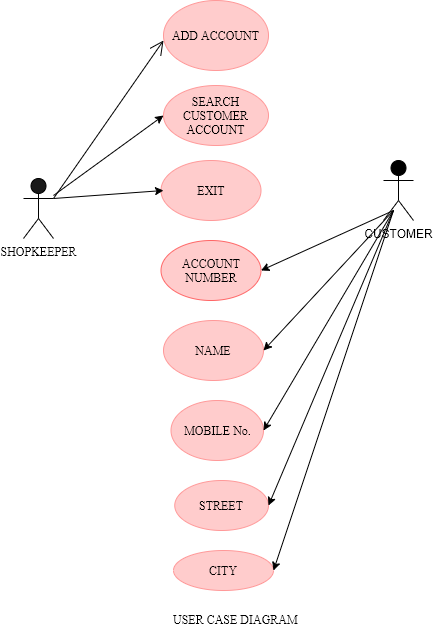

The diagram above was exported from draw.io. Its source (the exported page's mxGraphModel, read from the mxfile embedded in the PNG):
<mxGraphModel dx="1550" dy="709" grid="1" gridSize="10" guides="1" tooltips="1" connect="1" arrows="1" fold="1" page="1" pageScale="1" pageWidth="827" pageHeight="1169" math="0" shadow="0">
  <root>
    <mxCell id="lGQohte-ioWCSr3gNbfd-0" />
    <mxCell id="lGQohte-ioWCSr3gNbfd-1" parent="lGQohte-ioWCSr3gNbfd-0" />
    <mxCell id="w8Uuy8ARbXOFanHnnpC5-0" value="CUSTOMER" style="shape=umlActor;verticalLabelPosition=bottom;labelBackgroundColor=#ffffff;verticalAlign=top;html=1;fillColor=#000000;" vertex="1" parent="lGQohte-ioWCSr3gNbfd-1">
      <mxGeometry x="430" y="170" width="30" height="60" as="geometry" />
    </mxCell>
    <mxCell id="w8Uuy8ARbXOFanHnnpC5-1" value="ADD ACCOUNT" style="ellipse;whiteSpace=wrap;html=1;fontFamily=Times New Roman;strokeColor=#FF9999;fillColor=#FFCCCC;" vertex="1" parent="lGQohte-ioWCSr3gNbfd-1">
      <mxGeometry x="210" y="10" width="105" height="70" as="geometry" />
    </mxCell>
    <mxCell id="w8Uuy8ARbXOFanHnnpC5-2" value="SEARCH CUSTOMER ACCOUNT" style="ellipse;whiteSpace=wrap;html=1;fontFamily=Times New Roman;strokeColor=#FF9999;fillColor=#FFCCCC;" vertex="1" parent="lGQohte-ioWCSr3gNbfd-1">
      <mxGeometry x="210" y="95" width="105" height="60" as="geometry" />
    </mxCell>
    <mxCell id="w8Uuy8ARbXOFanHnnpC5-3" value="EXIT" style="ellipse;whiteSpace=wrap;html=1;fontFamily=Times New Roman;strokeColor=#FF9999;fillColor=#FFCCCC;" vertex="1" parent="lGQohte-ioWCSr3gNbfd-1">
      <mxGeometry x="207.5" y="170" width="100" height="60" as="geometry" />
    </mxCell>
    <mxCell id="w8Uuy8ARbXOFanHnnpC5-4" value="ACCOUNT NUMBER" style="ellipse;whiteSpace=wrap;html=1;fontFamily=Times New Roman;strokeColor=#FF6666;fillColor=#FFCCCC;" vertex="1" parent="lGQohte-ioWCSr3gNbfd-1">
      <mxGeometry x="207.5" y="250" width="100" height="60" as="geometry" />
    </mxCell>
    <mxCell id="w8Uuy8ARbXOFanHnnpC5-6" value="NAME" style="ellipse;whiteSpace=wrap;html=1;fontFamily=Times New Roman;strokeColor=#FF9999;fillColor=#FFCCCC;" vertex="1" parent="lGQohte-ioWCSr3gNbfd-1">
      <mxGeometry x="210" y="330" width="100" height="60" as="geometry" />
    </mxCell>
    <mxCell id="w8Uuy8ARbXOFanHnnpC5-7" value="" style="endArrow=open;endFill=1;endSize=12;html=1;fontFamily=Times New Roman;" edge="1" parent="lGQohte-ioWCSr3gNbfd-1">
      <mxGeometry width="160" relative="1" as="geometry">
        <mxPoint x="100" y="208" as="sourcePoint" />
        <mxPoint x="210" y="50" as="targetPoint" />
      </mxGeometry>
    </mxCell>
    <mxCell id="w8Uuy8ARbXOFanHnnpC5-13" value="USER CASE DIAGRAM&lt;br&gt;" style="text;html=1;resizable=0;points=[];autosize=1;align=left;verticalAlign=top;spacingTop=-4;fontFamily=Times New Roman;" vertex="1" parent="lGQohte-ioWCSr3gNbfd-1">
      <mxGeometry x="217.5" y="620" width="140" height="20" as="geometry" />
    </mxCell>
    <mxCell id="LNRmTQR8I0Hfs0yqaNv2-1" value="SHOPKEEPER" style="shape=umlActor;verticalLabelPosition=bottom;labelBackgroundColor=#ffffff;verticalAlign=top;html=1;fontFamily=Times New Roman;fillColor=#1A1A1A;" vertex="1" parent="lGQohte-ioWCSr3gNbfd-1">
      <mxGeometry x="70" y="188" width="30" height="60" as="geometry" />
    </mxCell>
    <mxCell id="LNRmTQR8I0Hfs0yqaNv2-2" value="MOBILE No." style="ellipse;whiteSpace=wrap;html=1;fontFamily=Times New Roman;strokeColor=#FF9999;fillColor=#FFCCCC;" vertex="1" parent="lGQohte-ioWCSr3gNbfd-1">
      <mxGeometry x="217.5" y="410" width="92.5" height="60" as="geometry" />
    </mxCell>
    <mxCell id="LNRmTQR8I0Hfs0yqaNv2-3" value="STREET" style="ellipse;whiteSpace=wrap;html=1;fontFamily=Times New Roman;strokeColor=#FF9999;fillColor=#FFCCCC;" vertex="1" parent="lGQohte-ioWCSr3gNbfd-1">
      <mxGeometry x="221.25" y="490" width="93.75" height="50" as="geometry" />
    </mxCell>
    <mxCell id="LNRmTQR8I0Hfs0yqaNv2-4" value="CITY" style="ellipse;whiteSpace=wrap;html=1;fontFamily=Times New Roman;strokeColor=#FF9999;fillColor=#FFCCCC;" vertex="1" parent="lGQohte-ioWCSr3gNbfd-1">
      <mxGeometry x="220" y="560" width="100" height="40" as="geometry" />
    </mxCell>
    <mxCell id="Nfmv5DDKJ0gTso4Pj2Sx-0" value="" style="endArrow=classic;html=1;entryX=1;entryY=0.5;entryDx=0;entryDy=0;" edge="1" parent="lGQohte-ioWCSr3gNbfd-1" target="w8Uuy8ARbXOFanHnnpC5-6">
      <mxGeometry width="50" height="50" relative="1" as="geometry">
        <mxPoint x="440" y="220" as="sourcePoint" />
        <mxPoint x="490" y="175" as="targetPoint" />
      </mxGeometry>
    </mxCell>
    <mxCell id="Nfmv5DDKJ0gTso4Pj2Sx-1" value="" style="endArrow=classic;html=1;entryX=1;entryY=0.5;entryDx=0;entryDy=0;" edge="1" parent="lGQohte-ioWCSr3gNbfd-1" target="w8Uuy8ARbXOFanHnnpC5-4">
      <mxGeometry width="50" height="50" relative="1" as="geometry">
        <mxPoint x="440" y="220" as="sourcePoint" />
        <mxPoint x="490" y="170" as="targetPoint" />
      </mxGeometry>
    </mxCell>
    <mxCell id="Nfmv5DDKJ0gTso4Pj2Sx-2" value="" style="endArrow=classic;html=1;exitX=1;exitY=0.3333333333333333;exitDx=0;exitDy=0;exitPerimeter=0;" edge="1" parent="lGQohte-ioWCSr3gNbfd-1" source="LNRmTQR8I0Hfs0yqaNv2-1">
      <mxGeometry width="50" height="50" relative="1" as="geometry">
        <mxPoint x="390" y="310" as="sourcePoint" />
        <mxPoint x="210" y="200" as="targetPoint" />
      </mxGeometry>
    </mxCell>
    <mxCell id="Nfmv5DDKJ0gTso4Pj2Sx-3" value="" style="endArrow=classic;html=1;entryX=0;entryY=0.5;entryDx=0;entryDy=0;" edge="1" parent="lGQohte-ioWCSr3gNbfd-1" target="w8Uuy8ARbXOFanHnnpC5-2">
      <mxGeometry width="50" height="50" relative="1" as="geometry">
        <mxPoint x="100" y="205" as="sourcePoint" />
        <mxPoint x="150" y="155" as="targetPoint" />
      </mxGeometry>
    </mxCell>
    <mxCell id="Nfmv5DDKJ0gTso4Pj2Sx-4" value="" style="endArrow=classic;html=1;entryX=1;entryY=0.5;entryDx=0;entryDy=0;" edge="1" parent="lGQohte-ioWCSr3gNbfd-1" target="LNRmTQR8I0Hfs0yqaNv2-2">
      <mxGeometry width="50" height="50" relative="1" as="geometry">
        <mxPoint x="440" y="220" as="sourcePoint" />
        <mxPoint x="440" y="260" as="targetPoint" />
      </mxGeometry>
    </mxCell>
    <mxCell id="Nfmv5DDKJ0gTso4Pj2Sx-5" value="" style="endArrow=classic;html=1;entryX=1;entryY=0.5;entryDx=0;entryDy=0;" edge="1" parent="lGQohte-ioWCSr3gNbfd-1" target="LNRmTQR8I0Hfs0yqaNv2-4">
      <mxGeometry width="50" height="50" relative="1" as="geometry">
        <mxPoint x="440" y="220" as="sourcePoint" />
        <mxPoint x="440" y="260" as="targetPoint" />
      </mxGeometry>
    </mxCell>
    <mxCell id="Nfmv5DDKJ0gTso4Pj2Sx-6" value="" style="endArrow=classic;html=1;entryX=1;entryY=0.5;entryDx=0;entryDy=0;" edge="1" parent="lGQohte-ioWCSr3gNbfd-1" target="LNRmTQR8I0Hfs0yqaNv2-3">
      <mxGeometry width="50" height="50" relative="1" as="geometry">
        <mxPoint x="440" y="220" as="sourcePoint" />
        <mxPoint x="320" y="510" as="targetPoint" />
      </mxGeometry>
    </mxCell>
  </root>
</mxGraphModel>